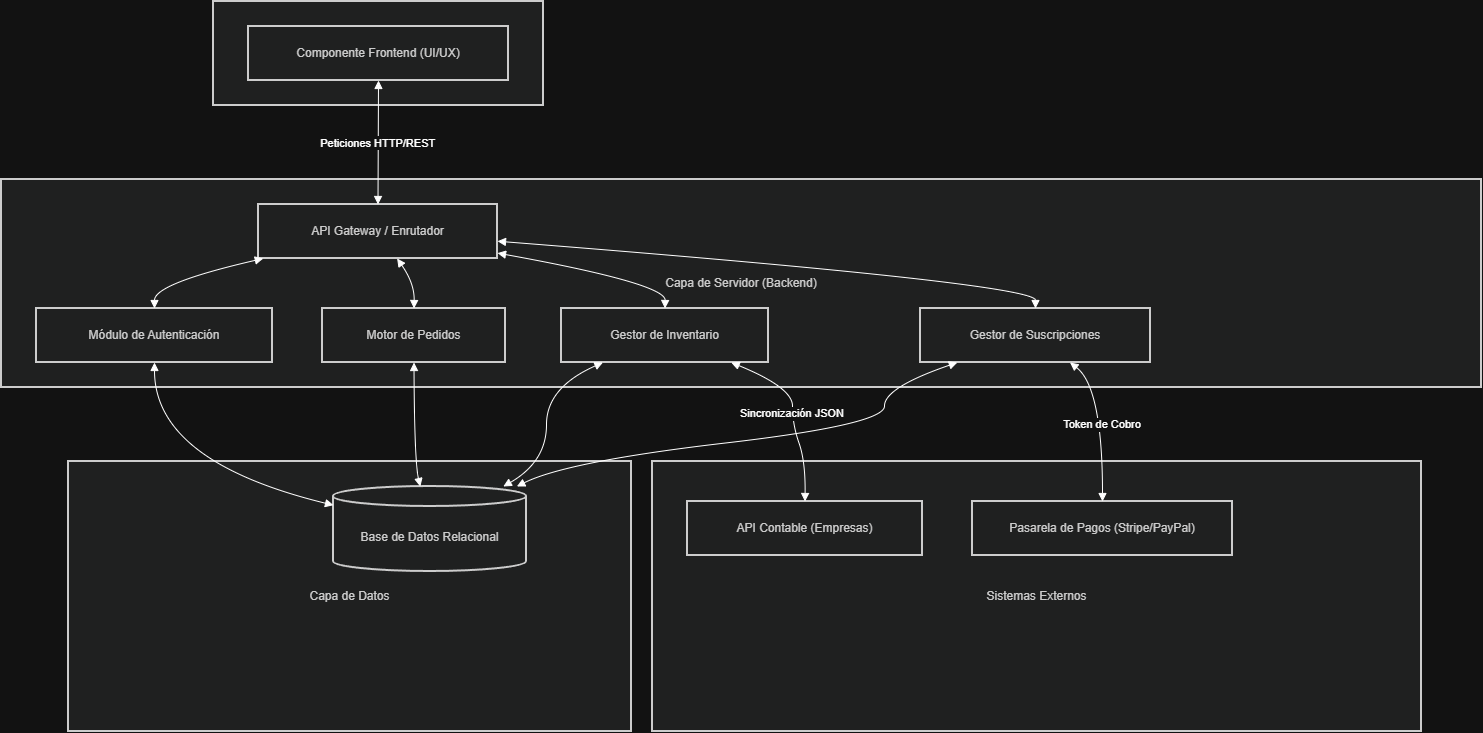

The diagram above was exported from draw.io. Its source (the exported page's mxGraphModel, read from the mxfile embedded in the PNG):
<mxGraphModel dx="2195" dy="1098" grid="1" gridSize="10" guides="1" tooltips="1" connect="1" arrows="1" fold="1" page="1" pageScale="1" pageWidth="850" pageHeight="1100" math="0" shadow="0">
  <root>
    <mxCell id="0" />
    <mxCell id="1" parent="0" />
    <mxCell id="L8VjMWP_PeXYZB8vNMwK-31" parent="1" style="whiteSpace=wrap;strokeWidth=2;fillColor=light-dark(#eeeeee,#1f2020);strokeColor=light-dark(#999999,#cccccc);fontColor=light-dark(#333333,#cccccc);" value="Sistemas Externos" vertex="1">
      <mxGeometry height="270" width="769" x="671" y="500" as="geometry" />
    </mxCell>
    <mxCell id="L8VjMWP_PeXYZB8vNMwK-32" parent="1" style="whiteSpace=wrap;strokeWidth=2;fillColor=light-dark(#eeeeee,#1f2020);strokeColor=light-dark(#999999,#cccccc);fontColor=light-dark(#333333,#cccccc);" value="Capa de Datos" vertex="1">
      <mxGeometry height="270" width="563" x="87" y="500" as="geometry" />
    </mxCell>
    <mxCell id="L8VjMWP_PeXYZB8vNMwK-33" parent="1" style="whiteSpace=wrap;strokeWidth=2;fillColor=light-dark(#eeeeee,#1f2020);strokeColor=light-dark(#999999,#cccccc);fontColor=light-dark(#333333,#cccccc);" value="Capa de Servidor (Backend)" vertex="1">
      <mxGeometry height="208" width="1480" x="20" y="218" as="geometry" />
    </mxCell>
    <mxCell id="L8VjMWP_PeXYZB8vNMwK-34" parent="1" style="whiteSpace=wrap;strokeWidth=2;fillColor=light-dark(#eeeeee,#1f2020);strokeColor=light-dark(#999999,#cccccc);fontColor=light-dark(#333333,#cccccc);" value="Capa de Cliente (Navegador Web)" vertex="1">
      <mxGeometry height="104" width="330" x="232" y="40" as="geometry" />
    </mxCell>
    <mxCell id="L8VjMWP_PeXYZB8vNMwK-35" parent="1" style="whiteSpace=wrap;strokeWidth=2;fillColor=light-dark(#eeeeee,#1f2020);strokeColor=light-dark(#999999,#cccccc);fontColor=light-dark(#333333,#cccccc);" value="Componente Frontend (UI/UX)" vertex="1">
      <mxGeometry height="54" width="260" x="267" y="65" as="geometry" />
    </mxCell>
    <mxCell id="L8VjMWP_PeXYZB8vNMwK-36" parent="1" style="whiteSpace=wrap;strokeWidth=2;fillColor=light-dark(#eeeeee,#1f2020);strokeColor=light-dark(#999999,#cccccc);fontColor=light-dark(#333333,#cccccc);" value="API Gateway / Enrutador" vertex="1">
      <mxGeometry height="54" width="239" x="277" y="243" as="geometry" />
    </mxCell>
    <mxCell id="L8VjMWP_PeXYZB8vNMwK-37" parent="1" style="whiteSpace=wrap;strokeWidth=2;fillColor=light-dark(#eeeeee,#1f2020);strokeColor=light-dark(#999999,#cccccc);fontColor=light-dark(#333333,#cccccc);" value="Módulo de Autenticación" vertex="1">
      <mxGeometry height="54" width="236" x="55" y="347" as="geometry" />
    </mxCell>
    <mxCell id="L8VjMWP_PeXYZB8vNMwK-38" parent="1" style="whiteSpace=wrap;strokeWidth=2;fillColor=light-dark(#eeeeee,#1f2020);strokeColor=light-dark(#999999,#cccccc);fontColor=light-dark(#333333,#cccccc);" value="Motor de Pedidos" vertex="1">
      <mxGeometry height="54" width="183" x="341" y="347" as="geometry" />
    </mxCell>
    <mxCell id="L8VjMWP_PeXYZB8vNMwK-39" parent="1" style="whiteSpace=wrap;strokeWidth=2;fillColor=light-dark(#eeeeee,#1f2020);strokeColor=light-dark(#999999,#cccccc);fontColor=light-dark(#333333,#cccccc);" value="Gestor de Inventario" vertex="1">
      <mxGeometry height="54" width="207" x="580" y="347" as="geometry" />
    </mxCell>
    <mxCell id="L8VjMWP_PeXYZB8vNMwK-40" parent="1" style="whiteSpace=wrap;strokeWidth=2;fillColor=light-dark(#eeeeee,#1f2020);strokeColor=light-dark(#999999,#cccccc);fontColor=light-dark(#333333,#cccccc);" value="Gestor de Suscripciones" vertex="1">
      <mxGeometry height="54" width="230" x="939" y="347" as="geometry" />
    </mxCell>
    <mxCell id="L8VjMWP_PeXYZB8vNMwK-41" parent="1" style="shape=cylinder3;boundedLbl=1;backgroundOutline=1;size=10;strokeWidth=2;whiteSpace=wrap;fillColor=light-dark(#eeeeee,#1f2020);strokeColor=light-dark(#999999,#cccccc);fontColor=light-dark(#333333,#cccccc);" value="Base de Datos Relacional" vertex="1">
      <mxGeometry height="85" width="193" x="352" y="525" as="geometry" />
    </mxCell>
    <mxCell id="L8VjMWP_PeXYZB8vNMwK-42" parent="1" style="whiteSpace=wrap;strokeWidth=2;fillColor=light-dark(#eeeeee,#1f2020);strokeColor=light-dark(#999999,#cccccc);fontColor=light-dark(#333333,#cccccc);" value="API Contable (Empresas)" vertex="1">
      <mxGeometry height="54" width="235" x="706" y="540" as="geometry" />
    </mxCell>
    <mxCell id="L8VjMWP_PeXYZB8vNMwK-43" parent="1" style="whiteSpace=wrap;strokeWidth=2;fillColor=light-dark(#eeeeee,#1f2020);strokeColor=light-dark(#999999,#cccccc);fontColor=light-dark(#333333,#cccccc);" value="Pasarela de Pagos (Stripe/PayPal)" vertex="1">
      <mxGeometry height="54" width="260" x="991" y="540" as="geometry" />
    </mxCell>
    <mxCell id="L8VjMWP_PeXYZB8vNMwK-44" edge="1" parent="1" source="L8VjMWP_PeXYZB8vNMwK-35" style="curved=1;startArrow=block;endArrow=block;exitX=0.5;exitY=1;entryX=0.5;entryY=0;rounded=0;" target="L8VjMWP_PeXYZB8vNMwK-36" value="Peticiones HTTP/REST">
      <mxGeometry relative="1" as="geometry">
        <Array as="points" />
      </mxGeometry>
    </mxCell>
    <mxCell id="L8VjMWP_PeXYZB8vNMwK-45" edge="1" parent="1" source="L8VjMWP_PeXYZB8vNMwK-36" style="curved=1;startArrow=block;endArrow=block;exitX=0.02;exitY=1;entryX=0.5;entryY=0;rounded=0;" target="L8VjMWP_PeXYZB8vNMwK-37" value="">
      <mxGeometry relative="1" as="geometry">
        <Array as="points">
          <mxPoint x="173" y="322" />
        </Array>
      </mxGeometry>
    </mxCell>
    <mxCell id="L8VjMWP_PeXYZB8vNMwK-46" edge="1" parent="1" source="L8VjMWP_PeXYZB8vNMwK-36" style="curved=1;startArrow=block;endArrow=block;exitX=0.58;exitY=1;entryX=0.5;entryY=0;rounded=0;" target="L8VjMWP_PeXYZB8vNMwK-38" value="">
      <mxGeometry relative="1" as="geometry">
        <Array as="points">
          <mxPoint x="433" y="322" />
        </Array>
      </mxGeometry>
    </mxCell>
    <mxCell id="L8VjMWP_PeXYZB8vNMwK-47" edge="1" parent="1" source="L8VjMWP_PeXYZB8vNMwK-36" style="curved=1;startArrow=block;endArrow=block;exitX=1;exitY=0.9;entryX=0.5;entryY=0;rounded=0;" target="L8VjMWP_PeXYZB8vNMwK-39" value="">
      <mxGeometry relative="1" as="geometry">
        <Array as="points">
          <mxPoint x="684" y="322" />
        </Array>
      </mxGeometry>
    </mxCell>
    <mxCell id="L8VjMWP_PeXYZB8vNMwK-48" edge="1" parent="1" source="L8VjMWP_PeXYZB8vNMwK-36" style="curved=1;startArrow=block;endArrow=block;exitX=1;exitY=0.68;entryX=0.5;entryY=0;rounded=0;" target="L8VjMWP_PeXYZB8vNMwK-40" value="">
      <mxGeometry relative="1" as="geometry">
        <Array as="points">
          <mxPoint x="1054" y="322" />
        </Array>
      </mxGeometry>
    </mxCell>
    <mxCell id="L8VjMWP_PeXYZB8vNMwK-49" edge="1" parent="1" source="L8VjMWP_PeXYZB8vNMwK-37" style="curved=1;startArrow=block;endArrow=block;exitX=0.5;exitY=1;entryX=0;entryY=0.22;rounded=0;" target="L8VjMWP_PeXYZB8vNMwK-41" value="">
      <mxGeometry relative="1" as="geometry">
        <Array as="points">
          <mxPoint x="173" y="500" />
        </Array>
      </mxGeometry>
    </mxCell>
    <mxCell id="L8VjMWP_PeXYZB8vNMwK-50" edge="1" parent="1" source="L8VjMWP_PeXYZB8vNMwK-38" style="curved=1;startArrow=block;endArrow=block;exitX=0.5;exitY=1;entryX=0.45;entryY=0;rounded=0;" target="L8VjMWP_PeXYZB8vNMwK-41" value="">
      <mxGeometry relative="1" as="geometry">
        <Array as="points">
          <mxPoint x="433" y="500" />
        </Array>
      </mxGeometry>
    </mxCell>
    <mxCell id="L8VjMWP_PeXYZB8vNMwK-51" edge="1" parent="1" source="L8VjMWP_PeXYZB8vNMwK-39" style="curved=1;startArrow=block;endArrow=block;exitX=0.2;exitY=1;entryX=0.88;entryY=0;rounded=0;" target="L8VjMWP_PeXYZB8vNMwK-41" value="">
      <mxGeometry relative="1" as="geometry">
        <Array as="points">
          <mxPoint x="565" y="426" />
          <mxPoint x="565" y="500" />
        </Array>
      </mxGeometry>
    </mxCell>
    <mxCell id="L8VjMWP_PeXYZB8vNMwK-52" edge="1" parent="1" source="L8VjMWP_PeXYZB8vNMwK-40" style="curved=1;startArrow=block;endArrow=block;exitX=0.16;exitY=1;entryX=0.95;entryY=0;rounded=0;" target="L8VjMWP_PeXYZB8vNMwK-41" value="">
      <mxGeometry relative="1" as="geometry">
        <Array as="points">
          <mxPoint x="903" y="426" />
          <mxPoint x="903" y="463" />
          <mxPoint x="585" y="500" />
        </Array>
      </mxGeometry>
    </mxCell>
    <mxCell id="L8VjMWP_PeXYZB8vNMwK-53" edge="1" parent="1" source="L8VjMWP_PeXYZB8vNMwK-39" style="curved=1;startArrow=block;endArrow=block;exitX=0.82;exitY=1;entryX=0.5;entryY=0.01;rounded=0;" target="L8VjMWP_PeXYZB8vNMwK-42" value="Sincronización JSON">
      <mxGeometry relative="1" as="geometry">
        <Array as="points">
          <mxPoint x="811" y="426" />
          <mxPoint x="811" y="463" />
          <mxPoint x="824" y="500" />
        </Array>
      </mxGeometry>
    </mxCell>
    <mxCell id="L8VjMWP_PeXYZB8vNMwK-54" edge="1" parent="1" source="L8VjMWP_PeXYZB8vNMwK-40" style="curved=1;startArrow=block;endArrow=block;exitX=0.65;exitY=1;entryX=0.5;entryY=0.01;rounded=0;" target="L8VjMWP_PeXYZB8vNMwK-43" value="Token de Cobro">
      <mxGeometry relative="1" as="geometry">
        <Array as="points">
          <mxPoint x="1121" y="426" />
        </Array>
      </mxGeometry>
    </mxCell>
  </root>
</mxGraphModel>